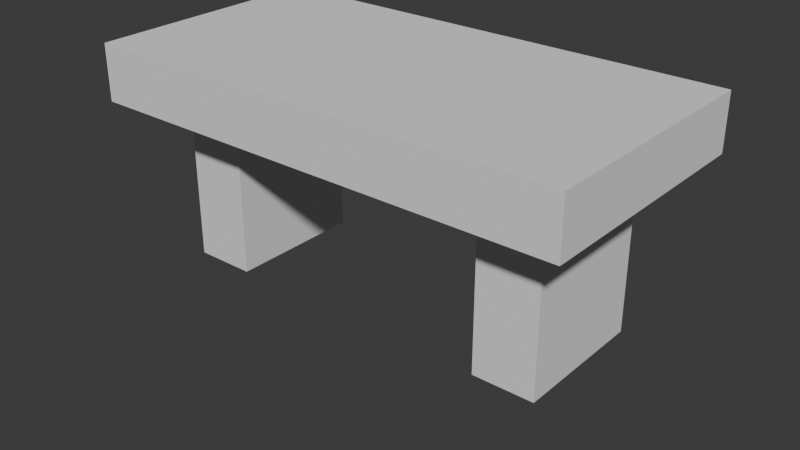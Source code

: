 # Source: gdg.blend  (saved by Blender 4.3.32; exported with 4.5.12 LTS)
import bpy
from mathutils import Matrix  # noqa: F401  (used for matrix-valued properties, if any)

bpy.ops.wm.read_factory_settings(use_empty=True)
scene = bpy.context.scene
scene.name = 'Scene'

# ---- collections
col_collection = bpy.data.collections.new('Collection'); scene.collection.children.link(col_collection)
col_collection_2 = bpy.data.collections.new('Collection 2'); scene.collection.children.link(col_collection_2)

# ---- materials (node trees are filled in below, after node groups)
mat_material = bpy.data.materials.new('Material')
mat_material.alpha_threshold = 0.0
mat_material.roughness = 0.5
mat_material.line_color = (0.0, 0.0, 0.0, 1.0)

# ---- node groups
ng_geometry_nodes = bpy.data.node_groups.new('Geometry Nodes', 'GeometryNodeTree')
_s = ng_geometry_nodes.interface.new_socket(name='Geometry', in_out='OUTPUT', socket_type='NodeSocketGeometry')
_s = ng_geometry_nodes.interface.new_socket(name='Geometry', in_out='INPUT', socket_type='NodeSocketGeometry')
ng_geometry_nodes.is_modifier = True
_N = ng_geometry_nodes.nodes; _L = ng_geometry_nodes.links
n0 = _N.new('NodeGroupInput'); n0.name = 'Group Input'; n0.location = (-340, 0)
n1 = _N.new('NodeGroupOutput'); n1.name = 'Group Output'; n1.location = (200, 0)
_L.new(n0.outputs[0], n1.inputs[0])
n1.is_active_output = True
ng_geometry_nodes_001 = bpy.data.node_groups.new('Geometry Nodes.001', 'GeometryNodeTree')
_s = ng_geometry_nodes_001.interface.new_socket(name='Geometry', in_out='OUTPUT', socket_type='NodeSocketGeometry')
_s = ng_geometry_nodes_001.interface.new_socket(name='Geometry', in_out='INPUT', socket_type='NodeSocketGeometry')
ng_geometry_nodes_001.is_modifier = True
_N = ng_geometry_nodes_001.nodes; _L = ng_geometry_nodes_001.links
n0 = _N.new('NodeGroupInput'); n0.name = 'Group Input'; n0.location = (-340, 0)
n1 = _N.new('NodeGroupOutput'); n1.name = 'Group Output'; n1.location = (200, 0)
_L.new(n0.outputs[0], n1.inputs[0])
n1.is_active_output = True

# ---- material node trees
mat_material.use_nodes = True; mat_material.node_tree.nodes.clear()
_N = mat_material.node_tree.nodes; _L = mat_material.node_tree.links
n0 = _N.new('ShaderNodeOutputMaterial'); n0.name = 'Material Output'; n0.location = (300, 300)
n1 = _N.new('ShaderNodeBsdfPrincipled'); n1.name = 'Principled BSDF'; n1.location = (10, 300)
n1.inputs[3].default_value = 1.45
_L.new(n1.outputs[0], n0.inputs[0])
n0.is_active_output = True

# ---- world
world_world = bpy.data.worlds.new('World'); scene.world = world_world
world_world.use_nodes = True; world_world.node_tree.nodes.clear()
_N = world_world.node_tree.nodes; _L = world_world.node_tree.links
n0 = _N.new('ShaderNodeOutputWorld'); n0.name = 'World Output'; n0.location = (300, 300)
n1 = _N.new('ShaderNodeBackground'); n1.name = 'Background'; n1.location = (10, 300)
n1.inputs[0].default_value = (0.05088, 0.05088, 0.05088, 1.0)
_L.new(n1.outputs[0], n0.inputs[0])
n0.is_active_output = True
world_world.color = (0.05088, 0.05088, 0.05088)
world_world.sun_shadow_jitter_overblur = 0.0

# ---- meshes
me_cube = bpy.data.meshes.new('Cube')
me_cube.from_pydata([(1.0, 1.0, 1.0), (1.0, 1.0, -1.0), (1.0, -1.0, 1.0), (1.0, -1.0, -1.0), (-1.0, 1.0, 1.0), (-1.0, 1.0, -1.0), (-1.0, -1.0, 1.0), (-1.0, -1.0, -1.0)], [], [(0, 4, 6, 2), (3, 2, 6, 7), (7, 6, 4, 5), (5, 1, 3, 7), (1, 0, 2, 3), (5, 4, 0, 1)])
_uv = me_cube.uv_layers.new(name='UVMap')
_uv.uv.foreach_set('vector', [0.625, 0.5, 0.875, 0.5, 0.875, 0.75, 0.625, 0.75, 0.375, 0.75, 0.625, 0.75, 0.625, 1.0, 0.375, 1.0, 0.375, 0.0, 0.625, 0.0, 0.625, 0.25, 0.375, 0.25, 0.125, 0.5, 0.375, 0.5, 0.375, 0.75, 0.125, 0.75, 0.375, 0.5, 0.625, 0.5, 0.625, 0.75, 0.375, 0.75, 0.375, 0.25, 0.625, 0.25, 0.625, 0.5, 0.375, 0.5])
me_cube.materials.append(mat_material)
me_cube.use_mirror_vertex_groups = False
me_cube.update()
me_cube_001 = bpy.data.meshes.new('Cube.001')
me_cube_001.from_pydata([(-1.0, -1.0, -5.997), (-1.0, -1.0, 1.0), (-1.0, 1.0, -5.997), (-1.0, 1.0, 1.0), (1.0, -1.0, -5.997), (1.0, -1.0, 1.0), (1.0, 1.0, -5.997), (1.0, 1.0, 1.0)], [], [(0, 1, 3, 2), (2, 3, 7, 6), (6, 7, 5, 4), (4, 5, 1, 0), (2, 6, 4, 0), (7, 3, 1, 5)])
_uv = me_cube_001.uv_layers.new(name='UVMap')
_uv.uv.foreach_set('vector', [0.375, 0.0, 0.625, 0.0, 0.625, 0.25, 0.375, 0.25, 0.375, 0.25, 0.625, 0.25, 0.625, 0.5, 0.375, 0.5, 0.375, 0.5, 0.625, 0.5, 0.625, 0.75, 0.375, 0.75, 0.375, 0.75, 0.625, 0.75, 0.625, 1.0, 0.375, 1.0, 0.125, 0.5, 0.375, 0.5, 0.375, 0.75, 0.125, 0.75, 0.625, 0.5, 0.875, 0.5, 0.875, 0.75, 0.625, 0.75])
me_cube_001.update()
me_cube_005 = bpy.data.meshes.new('Cube.005')
me_cube_005.from_pydata([(-1.0, -1.0, -1.0), (-1.0, -1.0, 1.0), (-1.0, 1.0, -1.0), (-1.0, 1.0, 1.0), (1.0, -1.0, -1.0), (1.0, -1.0, 1.0), (1.0, 1.0, -1.0), (1.0, 1.0, 1.0)], [], [(0, 1, 3, 2), (2, 3, 7, 6), (6, 7, 5, 4), (4, 5, 1, 0), (2, 6, 4, 0), (7, 3, 1, 5)])
_uv = me_cube_005.uv_layers.new(name='UVMap')
_uv.uv.foreach_set('vector', [0.375, 0.0, 0.625, 0.0, 0.625, 0.25, 0.375, 0.25, 0.375, 0.25, 0.625, 0.25, 0.625, 0.5, 0.375, 0.5, 0.375, 0.5, 0.625, 0.5, 0.625, 0.75, 0.375, 0.75, 0.375, 0.75, 0.625, 0.75, 0.625, 1.0, 0.375, 1.0, 0.125, 0.5, 0.375, 0.5, 0.375, 0.75, 0.125, 0.75, 0.625, 0.5, 0.875, 0.5, 0.875, 0.75, 0.625, 0.75])
me_cube_005.update()
me_cube_006 = bpy.data.meshes.new('Cube.006')
me_cube_006.from_pydata([(-1.0, -1.0, -1.0), (-1.0, -1.0, 1.0), (-1.0, 1.0, -1.0), (-1.0, 1.0, 1.0), (1.0, -1.0, -1.0), (1.0, -1.0, 1.0), (1.0, 1.0, -1.0), (1.0, 1.0, 1.0)], [], [(0, 1, 3, 2), (2, 3, 7, 6), (6, 7, 5, 4), (4, 5, 1, 0), (2, 6, 4, 0), (7, 3, 1, 5)])
_uv = me_cube_006.uv_layers.new(name='UVMap')
_uv.uv.foreach_set('vector', [0.375, 0.0, 0.625, 0.0, 0.625, 0.25, 0.375, 0.25, 0.375, 0.25, 0.625, 0.25, 0.625, 0.5, 0.375, 0.5, 0.375, 0.5, 0.625, 0.5, 0.625, 0.75, 0.375, 0.75, 0.375, 0.75, 0.625, 0.75, 0.625, 1.0, 0.375, 1.0, 0.125, 0.5, 0.375, 0.5, 0.375, 0.75, 0.125, 0.75, 0.625, 0.5, 0.875, 0.5, 0.875, 0.75, 0.625, 0.75])
me_cube_006.update()
me_cube_007 = bpy.data.meshes.new('Cube.007')
me_cube_007.from_pydata([(-1.0, -1.0, -1.0), (-1.0, -1.0, 1.0), (-1.0, 1.0, -1.0), (-1.0, 1.0, 1.0), (1.0, -1.0, -1.0), (1.0, -1.0, 1.0), (1.0, 1.0, -1.0), (1.0, 1.0, 1.0)], [], [(0, 1, 3, 2), (2, 3, 7, 6), (6, 7, 5, 4), (4, 5, 1, 0), (2, 6, 4, 0), (7, 3, 1, 5)])
_uv = me_cube_007.uv_layers.new(name='UVMap')
_uv.uv.foreach_set('vector', [0.375, 0.0, 0.625, 0.0, 0.625, 0.25, 0.375, 0.25, 0.375, 0.25, 0.625, 0.25, 0.625, 0.5, 0.375, 0.5, 0.375, 0.5, 0.625, 0.5, 0.625, 0.75, 0.375, 0.75, 0.375, 0.75, 0.625, 0.75, 0.625, 1.0, 0.375, 1.0, 0.125, 0.5, 0.375, 0.5, 0.375, 0.75, 0.125, 0.75, 0.625, 0.5, 0.875, 0.5, 0.875, 0.75, 0.625, 0.75])
me_cube_007.update()
me_cube_008 = bpy.data.meshes.new('Cube.008')
me_cube_008.from_pydata([(-1.0, -1.0, -1.0), (-1.0, -1.0, 1.0), (-1.0, 1.0, -1.0), (-1.0, 1.0, 1.0), (1.0, -1.0, -1.0), (1.0, -1.0, 1.0), (1.0, 1.0, -1.0), (1.0, 1.0, 1.0)], [], [(0, 1, 3, 2), (2, 3, 7, 6), (6, 7, 5, 4), (4, 5, 1, 0), (2, 6, 4, 0), (7, 3, 1, 5)])
_uv = me_cube_008.uv_layers.new(name='UVMap')
_uv.uv.foreach_set('vector', [0.375, 0.0, 0.625, 0.0, 0.625, 0.25, 0.375, 0.25, 0.375, 0.25, 0.625, 0.25, 0.625, 0.5, 0.375, 0.5, 0.375, 0.5, 0.625, 0.5, 0.625, 0.75, 0.375, 0.75, 0.375, 0.75, 0.625, 0.75, 0.625, 1.0, 0.375, 1.0, 0.125, 0.5, 0.375, 0.5, 0.375, 0.75, 0.125, 0.75, 0.625, 0.5, 0.875, 0.5, 0.875, 0.75, 0.625, 0.75])
me_cube_008.update()
me_cube_009 = bpy.data.meshes.new('Cube.009')
me_cube_009.from_pydata([(-1.0, -1.0, -1.0), (-1.0, -1.0, 1.0), (-1.0, 1.0, -1.0), (-1.0, 1.0, 1.0), (1.0, -1.0, -1.0), (1.0, -1.0, 1.0), (1.0, 1.0, -1.0), (1.0, 1.0, 1.0)], [], [(0, 1, 3, 2), (2, 3, 7, 6), (6, 7, 5, 4), (4, 5, 1, 0), (2, 6, 4, 0), (7, 3, 1, 5)])
_uv = me_cube_009.uv_layers.new(name='UVMap')
_uv.uv.foreach_set('vector', [0.375, 0.0, 0.625, 0.0, 0.625, 0.25, 0.375, 0.25, 0.375, 0.25, 0.625, 0.25, 0.625, 0.5, 0.375, 0.5, 0.375, 0.5, 0.625, 0.5, 0.625, 0.75, 0.375, 0.75, 0.375, 0.75, 0.625, 0.75, 0.625, 1.0, 0.375, 1.0, 0.125, 0.5, 0.375, 0.5, 0.375, 0.75, 0.125, 0.75, 0.625, 0.5, 0.875, 0.5, 0.875, 0.75, 0.625, 0.75])
me_cube_009.update()
me_cube_010 = bpy.data.meshes.new('Cube.010')
me_cube_010.from_pydata([(-1.0, -1.0, -1.0), (-1.0, -1.0, 1.0), (-1.0, 1.0, -1.0), (-1.0, 1.0, 1.0), (1.0, -1.0, -1.0), (1.0, -1.0, 1.0), (1.0, 1.0, -1.0), (1.0, 1.0, 1.0)], [], [(0, 1, 3, 2), (2, 3, 7, 6), (6, 7, 5, 4), (4, 5, 1, 0), (2, 6, 4, 0), (7, 3, 1, 5)])
_uv = me_cube_010.uv_layers.new(name='UVMap')
_uv.uv.foreach_set('vector', [0.375, 0.0, 0.625, 0.0, 0.625, 0.25, 0.375, 0.25, 0.375, 0.25, 0.625, 0.25, 0.625, 0.5, 0.375, 0.5, 0.375, 0.5, 0.625, 0.5, 0.625, 0.75, 0.375, 0.75, 0.375, 0.75, 0.625, 0.75, 0.625, 1.0, 0.375, 1.0, 0.125, 0.5, 0.375, 0.5, 0.375, 0.75, 0.125, 0.75, 0.625, 0.5, 0.875, 0.5, 0.875, 0.75, 0.625, 0.75])
me_cube_010.update()
me_cube_011 = bpy.data.meshes.new('Cube.011')
me_cube_011.from_pydata([(-1.0, -1.0, -1.0), (-1.0, -1.0, 1.0), (-1.0, 1.0, -1.0), (-1.0, 1.0, 1.0), (1.0, -1.0, -1.0), (1.0, -1.0, 1.0), (1.0, 1.0, -1.0), (1.0, 1.0, 1.0)], [], [(0, 1, 3, 2), (2, 3, 7, 6), (6, 7, 5, 4), (4, 5, 1, 0), (2, 6, 4, 0), (7, 3, 1, 5)])
_uv = me_cube_011.uv_layers.new(name='UVMap')
_uv.uv.foreach_set('vector', [0.375, 0.0, 0.625, 0.0, 0.625, 0.25, 0.375, 0.25, 0.375, 0.25, 0.625, 0.25, 0.625, 0.5, 0.375, 0.5, 0.375, 0.5, 0.625, 0.5, 0.625, 0.75, 0.375, 0.75, 0.375, 0.75, 0.625, 0.75, 0.625, 1.0, 0.375, 1.0, 0.125, 0.5, 0.375, 0.5, 0.375, 0.75, 0.125, 0.75, 0.625, 0.5, 0.875, 0.5, 0.875, 0.75, 0.625, 0.75])
me_cube_011.update()

# ---- objects
ob_cube = bpy.data.objects.new('Cube', me_cube)
ob_cube_001 = bpy.data.objects.new('Cube.001', me_cube_001)
ob_empty = bpy.data.objects.new('Empty', None)
ob_cube_002 = bpy.data.objects.new('Cube.002', me_cube_005)
ob_cube_003 = bpy.data.objects.new('Cube.003', me_cube_006)
ob_cube_004 = bpy.data.objects.new('Cube.004', me_cube_007)
ob_cube_005 = bpy.data.objects.new('Cube.005', me_cube_008)
ob_cube_006 = bpy.data.objects.new('Cube.006', me_cube_009)
ob_cube_007 = bpy.data.objects.new('Cube.007', me_cube_010)
ob_cube_008 = bpy.data.objects.new('Cube.008', me_cube_011)

# ---- transforms, parenting, visibility, modifiers, constraints
ob_cube.parent = ob_empty
ob_cube.matrix_parent_inverse = Matrix(((1.0, -0.0, 0.0, -0.0), (-0.0, 1.0, -0.0, 0.0), (0.0, -0.0, 1.0, -2.932), (-0.0, 0.0, -0.0, 1.0)))
ob_cube.location = (0.0, 0.0, 6.054)
ob_cube.scale = (2.364, 2.364, 2.364)
ob_cube.lock_rotations_4d = False
ob_cube.empty_display_type = 'ARROWS'
ob_cube.lineart.crease_threshold = 0.0
_m = ob_cube.modifiers.new('GeometryNodes', 'NODES')
_m.node_group = ng_geometry_nodes
ob_cube_001.parent = ob_empty
ob_cube_001.matrix_parent_inverse = Matrix(((1.0, -0.0, 0.0, -0.0), (-0.0, 1.0, -0.0, 0.0), (0.0, -0.0, 1.0, -2.932), (-0.0, 0.0, -0.0, 1.0)))
ob_cube_001.location = (0.0, 0.0, 2.932)
ob_cube_001.scale = (1.588, 1.588, 0.74)
ob_empty.location = (0.0, 0.0, 2.932)
ob_cube_002.parent = ob_empty
ob_cube_002.matrix_parent_inverse = Matrix(((1.0, -0.0, 0.0, -0.0), (-0.0, 1.0, -0.0, 0.0), (0.0, -0.0, 1.0, -2.932), (-0.0, 0.0, -0.0, 1.0)))
ob_cube_002.location = (-0.7551, 0.0, -2.114)
ob_cube_002.scale = (0.6174, 0.6174, 0.6174)
ob_cube_003.parent = ob_empty
ob_cube_003.matrix_parent_inverse = Matrix(((1.0, -0.0, 0.0, -0.0), (-0.0, 1.0, -0.0, 0.0), (0.0, -0.0, 1.0, -2.932), (-0.0, 0.0, -0.0, 1.0)))
ob_cube_003.location = (0.8155, 0.0, -2.114)
ob_cube_003.scale = (0.6174, 0.6174, 0.6174)
ob_cube_004.parent = ob_empty
ob_cube_004.matrix_parent_inverse = Matrix(((1.0, -0.0, 0.0, -0.0), (-0.0, 1.0, -0.0, 0.0), (0.0, -0.0, 1.0, -2.932), (-0.0, 0.0, -0.0, 1.0)))
ob_cube_004.location = (-2.196, 0.0, 1.87)
ob_cube_004.scale = (0.5701, 0.5701, -1.356)
ob_cube_005.parent = ob_empty
ob_cube_005.matrix_parent_inverse = Matrix(((1.0, -0.0, 0.0, -0.0), (-0.0, 1.0, -0.0, 0.0), (0.0, -0.0, 1.0, -2.932), (-0.0, 0.0, -0.0, 1.0)))
ob_cube_005.location = (2.196, 0.0, 1.87)
ob_cube_005.scale = (0.5701, 0.5701, -1.356)
ob_cube_006.location = (0.0, 0.0, 3.947)
ob_cube_006.scale = (8.691, 4.42, 1.0)
_m = ob_cube_006.modifiers.new('GeometryNodes', 'NODES')
_m.node_group = ng_geometry_nodes_001
ob_cube_007.parent = ob_cube_006
ob_cube_007.matrix_parent_inverse = Matrix(((0.1151, -0.0, 0.0, -0.0), (-0.0, 0.2262, -0.0, 0.0), (0.0, -0.0, 1.0, -3.947), (-0.0, 0.0, -0.0, 1.0)))
ob_cube_007.location = (-5.954, 0.0, 0.0)
ob_cube_007.scale = (1.099, 2.464, 2.963)
ob_cube_008.parent = ob_cube_006
ob_cube_008.matrix_parent_inverse = Matrix(((0.1151, -0.0, 0.0, -0.0), (-0.0, 0.2262, -0.0, 0.0), (0.0, -0.0, 1.0, -3.947), (-0.0, 0.0, -0.0, 1.0)))
ob_cube_008.location = (5.923, 0.0, 0.0)
ob_cube_008.scale = (1.099, 2.464, 2.963)

# ---- collection membership
col_collection.objects.link(ob_cube)
col_collection.objects.link(ob_cube_001)
col_collection.objects.link(ob_empty)
col_collection.objects.link(ob_cube_002)
col_collection.objects.link(ob_cube_003)
col_collection.objects.link(ob_cube_004)
col_collection.objects.link(ob_cube_005)
col_collection_2.objects.link(ob_cube_006)
col_collection_2.objects.link(ob_cube_007)
col_collection_2.objects.link(ob_cube_008)
def _layer_coll(name, lc=None):
    lc = lc or bpy.context.view_layer.layer_collection
    for c in lc.children:
        if c.name == name: return c
        r = _layer_coll(name, c)
        if r: return r
_layer_coll('Collection').exclude = True

# ---- scene / render settings (as saved in the file)
scene.frame_start = 1; scene.frame_end = 250; scene.frame_set(64)
scene.render.engine = 'BLENDER_EEVEE_NEXT'
bpy.context.view_layer.update()

# ---- added for rendering (the .blend has no active camera and no usable light): camera, sun
cam_auto = bpy.data.cameras.new('AutoCamera')
cam_auto.lens = 50.0
cam_auto.sensor_width = 36.0
cam_auto.clip_end = 1000.0
ob_auto_camera = bpy.data.objects.new('AutoCamera', cam_auto)
scene.collection.objects.link(ob_auto_camera)
ob_auto_camera.location = (20.6901, -24.8281, 16.0272)
ob_auto_camera.rotation_euler = (1.09748, -7.21219e-08, 0.694738)
scene.camera = ob_auto_camera
light_auto_sun = bpy.data.lights.new('AutoSun', 'SUN')
light_auto_sun.energy = 3.0
light_auto_sun.angle = 0.0523599
ob_auto_sun = bpy.data.objects.new('AutoSun', light_auto_sun)
scene.collection.objects.link(ob_auto_sun)
ob_auto_sun.rotation_euler = (0.872665, 0.174533, 0.523599)
bpy.context.view_layer.update()

